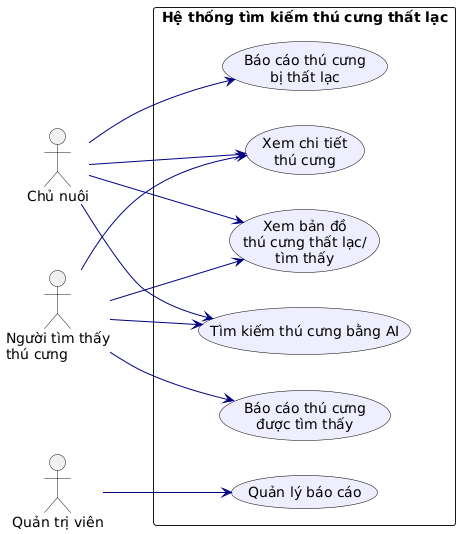

The diagram above was rendered by PlantUML. Its source (embedded in the PNG):
@startuml
left to right direction
skinparam packageStyle rectangle
skinparam usecase {
  BackgroundColor #EEF
  BorderColor black
  ArrowColor Navy
  ActorBorderColor Black
  ActorFontSize 14
  UsecaseFontSize 14
}

actor "Chủ nuôi" as Owner
actor "Người tìm thấy\nthú cưng" as Finder
actor "Quản trị viên" as Admin

rectangle "Hệ thống tìm kiếm thú cưng thất lạc" {
    usecase "Báo cáo thú cưng\nbị thất lạc" as UC1
    usecase "Báo cáo thú cưng\nđược tìm thấy" as UC2
    usecase "Xem chi tiết\nthú cưng" as UC3
    usecase "Tìm kiếm thú cưng bằng AI" as UC4
    usecase "Xem bản đồ\nthú cưng thất lạc/\ntìm thấy" as UC5
    usecase "Quản lý báo cáo" as UC6
}

Owner --> UC1
Finder --> UC2

Owner --> UC3
Finder --> UC3

Owner --> UC4
Finder --> UC4

Owner --> UC5
Finder --> UC5

Admin --> UC6
@enduml